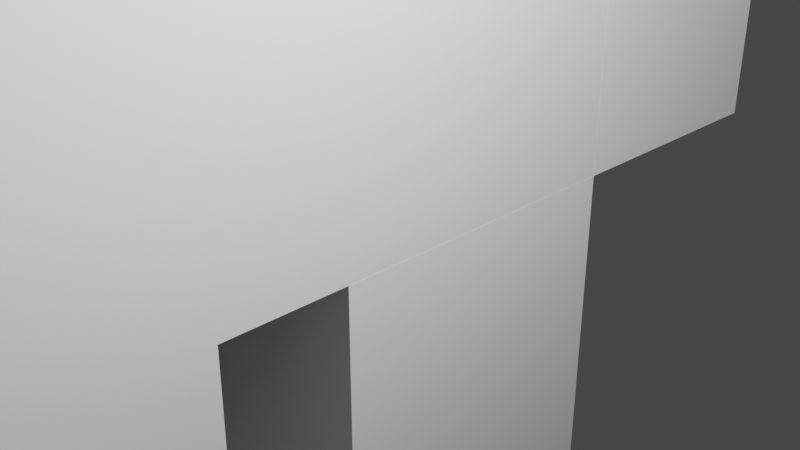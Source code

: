 # Source: Miner.blend  (saved by Blender 2.91.10; exported with 4.5.12 LTS)
import bpy
from mathutils import Matrix  # noqa: F401  (used for matrix-valued properties, if any)

bpy.ops.wm.read_factory_settings(use_empty=True)
scene = bpy.context.scene
scene.name = 'Scene'

# ---- collections
col_collection = bpy.data.collections.new('Collection'); scene.collection.children.link(col_collection)

# ---- world
world_world = bpy.data.worlds.new('World'); scene.world = world_world
world_world.use_nodes = True; world_world.node_tree.nodes.clear()
_N = world_world.node_tree.nodes; _L = world_world.node_tree.links
n0 = _N.new('ShaderNodeOutputWorld'); n0.name = 'World Output'; n0.location = (300, 300)
n1 = _N.new('ShaderNodeBackground'); n1.name = 'Background'; n1.location = (10, 300)
n1.inputs[0].default_value = (0.05088, 0.05088, 0.05088, 1.0)
_L.new(n1.outputs[0], n0.inputs[0])
n0.is_active_output = True
world_world.color = (0.05088, 0.05088, 0.05088)
world_world.use_sun_shadow = False
world_world.sun_shadow_jitter_overblur = 0.0

# ---- cameras
cam_camera = bpy.data.cameras.new('Camera')
cam_camera.clip_end = 100.0
cam_camera.ortho_scale = 7.314

# ---- lights
light_light = bpy.data.lights.new('Light', 'POINT')
light_light.transmission_factor = 0.0
light_light.energy = 1000.0
light_light.shadow_soft_size = 0.1
light_light.shadow_maximum_resolution = 0.006
light_light.use_absolute_resolution = True

# ---- meshes
me_w_rfel = bpy.data.meshes.new('Würfel')
me_w_rfel.from_pydata([(0.0, 0.0, -4.0), (0.0, 0.0, 4.0), (0.0, 8.0, -4.0), (0.0, 8.0, 4.0), (8.0, 0.0, -4.0), (8.0, 0.0, 4.0), (8.0, 8.0, -4.0), (8.0, 8.0, 4.0)], [], [(0, 1, 3, 2), (2, 3, 7, 6), (6, 7, 5, 4), (4, 5, 1, 0), (2, 6, 4, 0), (7, 3, 1, 5)])
_uv = me_w_rfel.uv_layers.new(name='UV-Map')
_uv.uv.foreach_set('vector', [0.2969, 0.875, 0.2969, 0.9375, 0.2344, 0.9375, 0.2344, 0.875, 0.2344, 0.875, 0.2344, 0.9375, 0.1719, 0.9375, 0.1719, 0.875, 0.4219, 0.875, 0.4219, 0.9375, 0.3594, 0.9375, 0.3594, 0.875, 0.3594, 0.875, 0.3594, 0.9375, 0.2969, 0.9375, 0.2969, 0.875, 0.2969, 0.9375, 0.2969, 1.0, 0.3594, 1.0, 0.3594, 0.9375, 0.2344, 1.0, 0.2344, 0.9375, 0.2969, 0.9375, 0.2969, 1.0])
me_w_rfel.use_remesh_fix_poles = True
me_w_rfel.use_remesh_preserve_attributes = False
me_w_rfel.use_mirror_vertex_groups = False
me_w_rfel.update()
me_w_rfel_001 = bpy.data.meshes.new('Würfel.001')
me_w_rfel_001.from_pydata([(2.0, -2.0, -6.0), (2.0, -2.0, 8.0), (2.0, 10.0, -6.0), (2.0, 10.0, 8.0), (7.0, -2.0, -6.0), (7.0, -2.0, 8.0), (7.0, 10.0, -6.0), (7.0, 10.0, 8.0)], [], [(0, 1, 3, 2), (2, 3, 7, 6), (6, 7, 5, 4), (4, 5, 1, 0), (2, 6, 4, 0), (7, 3, 1, 5)])
_uv = me_w_rfel_001.uv_layers.new(name='UV-Map')
_uv.uv.foreach_set('vector', [0.1328, 0.5859, 0.1328, 0.6953, 0.03906, 0.6953, 0.03906, 0.5859, 0.03906, 0.5859, 0.03906, 0.6953, 0.0, 0.6953, 0.0, 0.5859, 0.2656, 0.5859, 0.2656, 0.6953, 0.1719, 0.6953, 0.1719, 0.5859, 0.1719, 0.5859, 0.1719, 0.6953, 0.1328, 0.6953, 0.1328, 0.5859, 0.1328, 0.6953, 0.1328, 0.7344, 0.2266, 0.7344, 0.2266, 0.6953, 0.03906, 0.7344, 0.03906, 0.6953, 0.1328, 0.6953, 0.1328, 0.7344])
me_w_rfel_001.use_remesh_fix_poles = True
me_w_rfel_001.use_remesh_preserve_attributes = False
me_w_rfel_001.use_mirror_vertex_groups = False
me_w_rfel_001.update()
me_w_rfel_002 = bpy.data.meshes.new('Würfel.002')
me_w_rfel_002.from_pydata([(2.0, -2.0, -6.0), (2.0, -2.0, 8.0), (2.0, 3.0, -6.0), (2.0, 3.0, 8.0), (7.0, -2.0, -6.0), (7.0, -2.0, 8.0), (7.0, 3.0, -6.0), (7.0, 3.0, 8.0)], [], [(0, 1, 3, 2), (2, 3, 7, 6), (6, 7, 5, 4), (4, 5, 1, 0), (2, 6, 4, 0), (7, 3, 1, 5)])
_uv = me_w_rfel_002.uv_layers.new(name='UV-Map')
_uv.uv.foreach_set('vector', [0.4609, 0.4688, 0.4609, 0.5781, 0.4219, 0.5781, 0.4219, 0.4688, 0.4219, 0.4688, 0.4219, 0.5781, 0.3828, 0.5781, 0.3828, 0.4688, 0.5391, 0.4688, 0.5391, 0.5781, 0.5, 0.5781, 0.5, 0.4688, 0.5, 0.4688, 0.5, 0.5781, 0.4609, 0.5781, 0.4609, 0.4688, 0.4609, 0.5781, 0.4609, 0.6172, 0.5, 0.6172, 0.5, 0.5781, 0.4219, 0.6172, 0.4219, 0.5781, 0.4609, 0.5781, 0.4609, 0.6172])
me_w_rfel_002.use_remesh_fix_poles = True
me_w_rfel_002.use_remesh_preserve_attributes = False
me_w_rfel_002.use_mirror_vertex_groups = False
me_w_rfel_002.update()
me_w_rfel_003 = bpy.data.meshes.new('Würfel.003')
me_w_rfel_003.from_pydata([(2.0, -1.0, -6.0), (2.0, -1.0, 8.0), (2.0, 3.0, -6.0), (2.0, 3.0, 8.0), (7.0, -1.0, -6.0), (7.0, -1.0, 8.0), (7.0, 3.0, -6.0), (7.0, 3.0, 8.0)], [], [(0, 1, 3, 2), (2, 3, 7, 6), (6, 7, 5, 4), (4, 5, 1, 0), (2, 6, 4, 0), (7, 3, 1, 5)])
_uv = me_w_rfel_003.uv_layers.new(name='UV-Map')
_uv.uv.foreach_set('vector', [0.2109, 0.4375, 0.2109, 0.5469, 0.1797, 0.5469, 0.1797, 0.4375, 0.1797, 0.4375, 0.1797, 0.5469, 0.1406, 0.5469, 0.1406, 0.4375, 0.2812, 0.4375, 0.2812, 0.5469, 0.25, 0.5469, 0.25, 0.4375, 0.25, 0.4375, 0.25, 0.5469, 0.2109, 0.5469, 0.2109, 0.4375, 0.2109, 0.5469, 0.2109, 0.5859, 0.2422, 0.5859, 0.2422, 0.5469, 0.1797, 0.5859, 0.1797, 0.5469, 0.2109, 0.5469, 0.2109, 0.5859])
me_w_rfel_003.use_remesh_fix_poles = True
me_w_rfel_003.use_remesh_preserve_attributes = False
me_w_rfel_003.use_mirror_vertex_groups = False
me_w_rfel_003.update()
me_w_rfel_004 = bpy.data.meshes.new('Würfel.004')
me_w_rfel_004.from_pydata([(2.0, -2.0, -6.0), (2.0, -2.0, 8.0), (2.0, 2.0, -6.0), (2.0, 2.0, 8.0), (7.0, -2.0, -6.0), (7.0, -2.0, 8.0), (7.0, 2.0, -6.0), (7.0, 2.0, 8.0)], [], [(0, 1, 3, 2), (2, 3, 7, 6), (6, 7, 5, 4), (4, 5, 1, 0), (2, 6, 4, 0), (7, 3, 1, 5)])
_uv = me_w_rfel_004.uv_layers.new(name='UV-Map')
_uv.uv.foreach_set('vector', [0.07031, 0.4375, 0.07031, 0.5469, 0.03906, 0.5469, 0.03906, 0.4375, 0.03906, 0.4375, 0.03906, 0.5469, 0.0, 0.5469, 0.0, 0.4375, 0.1406, 0.4375, 0.1406, 0.5469, 0.1094, 0.5469, 0.1094, 0.4375, 0.1094, 0.4375, 0.1094, 0.5469, 0.07031, 0.5469, 0.07031, 0.4375, 0.07031, 0.5469, 0.07031, 0.5859, 0.1016, 0.5859, 0.1016, 0.5469, 0.03906, 0.5859, 0.03906, 0.5469, 0.07031, 0.5469, 0.07031, 0.5859])
me_w_rfel_004.use_remesh_fix_poles = True
me_w_rfel_004.use_remesh_preserve_attributes = False
me_w_rfel_004.use_mirror_vertex_groups = False
me_w_rfel_004.update()
me_w_rfel_005 = bpy.data.meshes.new('Würfel.005')
me_w_rfel_005.from_pydata([(2.0, -2.0, -6.0), (2.0, -2.0, 8.0), (2.0, 3.0, -6.0), (2.0, 3.0, 8.0), (7.0, -2.0, -6.0), (7.0, -2.0, 8.0), (7.0, 3.0, -6.0), (7.0, 3.0, 8.0)], [], [(0, 1, 3, 2), (2, 3, 7, 6), (6, 7, 5, 4), (4, 5, 1, 0), (2, 6, 4, 0), (7, 3, 1, 5)])
_uv = me_w_rfel_005.uv_layers.new(name='UV-Map')
_uv.uv.foreach_set('vector', [0.3438, 0.5859, 0.3438, 0.6953, 0.3047, 0.6953, 0.3047, 0.5859, 0.3047, 0.5859, 0.3047, 0.6953, 0.2656, 0.6953, 0.2656, 0.5859, 0.4219, 0.5859, 0.4219, 0.6953, 0.3828, 0.6953, 0.3828, 0.5859, 0.3828, 0.5859, 0.3828, 0.6953, 0.3438, 0.6953, 0.3438, 0.5859, 0.3438, 0.6953, 0.3438, 0.7344, 0.3828, 0.7344, 0.3828, 0.6953, 0.3047, 0.7344, 0.3047, 0.6953, 0.3438, 0.6953, 0.3438, 0.7344])
me_w_rfel_005.use_remesh_fix_poles = True
me_w_rfel_005.use_remesh_preserve_attributes = False
me_w_rfel_005.use_mirror_vertex_groups = False
me_w_rfel_005.update()
me_w_rfel_006 = bpy.data.meshes.new('Würfel.006')
me_w_rfel_006.from_pydata([(-8.0, -4.0, -5.0), (-8.0, -4.0, -3.0), (-8.0, 6.0, -5.0), (-8.0, 6.0, -3.0), (4.0, -4.0, -5.0), (4.0, -4.0, -3.0), (4.0, 6.0, -5.0), (4.0, 6.0, -3.0)], [], [(0, 1, 3, 2), (2, 3, 7, 6), (6, 7, 5, 4), (4, 5, 1, 0), (2, 6, 4, 0), (7, 3, 1, 5)])
_uv = me_w_rfel_006.uv_layers.new(name='UV-Map')
_uv.uv.foreach_set('vector', [0.1719, 0.7344, 0.1719, 0.75, 0.09375, 0.75, 0.09375, 0.7344, 0.09375, 0.7344, 0.09375, 0.75, 0.0, 0.75, 0.0, 0.7344, 0.3438, 0.7344, 0.3438, 0.75, 0.2656, 0.75, 0.2656, 0.7344, 0.2656, 0.7344, 0.2656, 0.75, 0.1719, 0.75, 0.1719, 0.7344, 0.1719, 0.75, 0.1719, 0.8438, 0.25, 0.8438, 0.25, 0.75, 0.09375, 0.8438, 0.09375, 0.75, 0.1719, 0.75, 0.1719, 0.8438])
me_w_rfel_006.use_remesh_fix_poles = True
me_w_rfel_006.use_remesh_preserve_attributes = False
me_w_rfel_006.use_mirror_vertex_groups = False
me_w_rfel_006.update()
me_w_rfel_007 = bpy.data.meshes.new('Würfel.007')
me_w_rfel_007.from_pydata([(-8.0, -2.0, -10.0), (-8.0, -2.0, -5.0), (-8.0, 4.0, -10.0), (-8.0, 4.0, -5.0), (1.0, -2.0, -10.0), (1.0, -2.0, -5.0), (1.0, 4.0, -10.0), (1.0, 4.0, -5.0)], [], [(0, 1, 3, 2), (2, 3, 7, 6), (6, 7, 5, 4), (4, 5, 1, 0), (2, 6, 4, 0), (7, 3, 1, 5)])
_uv = me_w_rfel_007.uv_layers.new(name='UV-Map')
_uv.uv.foreach_set('vector', [0.3672, 0.7656, 0.3672, 0.8047, 0.3203, 0.8047, 0.3203, 0.7656, 0.3203, 0.7656, 0.3203, 0.8047, 0.25, 0.8047, 0.25, 0.7656, 0.4844, 0.7656, 0.4844, 0.8047, 0.4375, 0.8047, 0.4375, 0.7656, 0.4375, 0.7656, 0.4375, 0.8047, 0.3672, 0.8047, 0.3672, 0.7656, 0.3672, 0.8047, 0.3672, 0.875, 0.4141, 0.875, 0.4141, 0.8047, 0.3203, 0.875, 0.3203, 0.8047, 0.3672, 0.8047, 0.3672, 0.875])
me_w_rfel_007.use_remesh_fix_poles = True
me_w_rfel_007.use_remesh_preserve_attributes = False
me_w_rfel_007.use_mirror_vertex_groups = False
me_w_rfel_007.update()
me_w_rfel_008 = bpy.data.meshes.new('Würfel.008')
me_w_rfel_008.from_pydata([(1.0, -1.0, -9.0), (1.0, -1.0, -6.0), (1.0, 3.0, -9.0), (1.0, 3.0, -6.0), (4.0, -1.0, -9.0), (4.0, -1.0, -6.0), (4.0, 3.0, -9.0), (4.0, 3.0, -6.0)], [], [(0, 1, 3, 2), (2, 3, 7, 6), (6, 7, 5, 4), (4, 5, 1, 0), (2, 6, 4, 0), (7, 3, 1, 5)])
_uv = me_w_rfel_008.uv_layers.new(name='UV-Map')
_uv.uv.foreach_set('vector', [0.4141, 0.9531, 0.4141, 0.9766, 0.3828, 0.9766, 0.3828, 0.9531, 0.3828, 0.9531, 0.3828, 0.9766, 0.3594, 0.9766, 0.3594, 0.9531, 0.4688, 0.9531, 0.4688, 0.9766, 0.4375, 0.9766, 0.4375, 0.9531, 0.4375, 0.9531, 0.4375, 0.9766, 0.4141, 0.9766, 0.4141, 0.9531, 0.4141, 0.9766, 0.4141, 1.0, 0.4453, 1.0, 0.4453, 0.9766, 0.3828, 1.0, 0.3828, 0.9766, 0.4141, 0.9766, 0.4141, 1.0])
me_w_rfel_008.use_remesh_fix_poles = True
me_w_rfel_008.use_remesh_preserve_attributes = False
me_w_rfel_008.use_mirror_vertex_groups = False
me_w_rfel_008.update()
me_w_rfel_009 = bpy.data.meshes.new('Würfel.009')
me_w_rfel_009.from_pydata([(-10.0, -1.0, 0.0), (-10.0, -1.0, 2.0), (-10.0, 1.0, 0.0), (-10.0, 1.0, 2.0), (8.0, -1.0, 0.0), (8.0, -1.0, 2.0), (8.0, 1.0, 0.0), (8.0, 1.0, 2.0)], [], [(0, 1, 3, 2), (2, 3, 7, 6), (6, 7, 5, 4), (4, 5, 1, 0), (2, 6, 4, 0), (7, 3, 1, 5)])
_uv = me_w_rfel_009.uv_layers.new(name='UV-Map')
_uv.uv.foreach_set('vector', [0.1562, 0.8438, 0.1562, 0.8594, 0.1406, 0.8594, 0.1406, 0.8438, 0.1406, 0.8438, 0.1406, 0.8594, 0.0, 0.8594, 0.0, 0.8438, 0.3125, 0.8438, 0.3125, 0.8594, 0.2969, 0.8594, 0.2969, 0.8438, 0.2969, 0.8438, 0.2969, 0.8594, 0.1562, 0.8594, 0.1562, 0.8438, 0.1562, 0.8594, 0.1562, 1.0, 0.1719, 1.0, 0.1719, 0.8594, 0.1406, 1.0, 0.1406, 0.8594, 0.1562, 0.8594, 0.1562, 1.0])
me_w_rfel_009.use_remesh_fix_poles = True
me_w_rfel_009.use_remesh_preserve_attributes = False
me_w_rfel_009.use_mirror_vertex_groups = False
me_w_rfel_009.update()
me_w_rfel_010 = bpy.data.meshes.new('Würfel.010')
me_w_rfel_010.from_pydata([(-10.0, -1.0, -7.0), (-10.0, -1.0, 9.0), (-10.0, 1.0, -7.0), (-10.0, 1.0, 9.0), (-8.0, -1.0, -7.0), (-8.0, -1.0, 9.0), (-8.0, 1.0, -7.0), (-8.0, 1.0, 9.0)], [], [(0, 1, 3, 2), (2, 3, 7, 6), (6, 7, 5, 4), (4, 5, 1, 0), (2, 6, 4, 0), (7, 3, 1, 5)])
_uv = me_w_rfel_010.uv_layers.new(name='UV-Map')
_uv.uv.foreach_set('vector', [0.03125, 0.8594, 0.03125, 0.9844, 0.01562, 0.9844, 0.01562, 0.8594, 0.01562, 0.8594, 0.01562, 0.9844, 0.0, 0.9844, 0.0, 0.8594, 0.0625, 0.8594, 0.0625, 0.9844, 0.04688, 0.9844, 0.04688, 0.8594, 0.04688, 0.8594, 0.04688, 0.9844, 0.03125, 0.9844, 0.03125, 0.8594, 0.03125, 0.9844, 0.03125, 1.0, 0.04688, 1.0, 0.04688, 0.9844, 0.01562, 1.0, 0.01562, 0.9844, 0.03125, 0.9844, 0.03125, 1.0])
me_w_rfel_010.use_remesh_fix_poles = True
me_w_rfel_010.use_remesh_preserve_attributes = False
me_w_rfel_010.use_mirror_vertex_groups = False
me_w_rfel_010.update()

# ---- objects
ob_cube_001 = bpy.data.objects.new('cube.001', me_w_rfel)
ob_cube_002 = bpy.data.objects.new('cube.002', me_w_rfel_001)
ob_cube_003 = bpy.data.objects.new('cube.003', me_w_rfel_002)
ob_cube_004 = bpy.data.objects.new('cube.004', me_w_rfel_003)
ob_cube_005 = bpy.data.objects.new('cube.005', me_w_rfel_004)
ob_cube_006 = bpy.data.objects.new('cube.006', me_w_rfel_005)
ob_cube_007 = bpy.data.objects.new('cube.007', me_w_rfel_006)
ob_cube_008 = bpy.data.objects.new('cube.008', me_w_rfel_007)
ob_cube_009 = bpy.data.objects.new('cube.009', me_w_rfel_008)
ob_cube_010 = bpy.data.objects.new('cube.010', me_w_rfel_009)
ob_cube = bpy.data.objects.new('cube', me_w_rfel_010)
ob_light = bpy.data.objects.new('Light', light_light)
ob_camera = bpy.data.objects.new('Camera', cam_camera)

# ---- transforms, parenting, visibility, modifiers, constraints
ob_cube_001.location = (-1.927, 2.036, 5.562)
ob_cube_001.rotation_euler = (0.0, 0.0, -1.569)
ob_cube_001.scale = (0.4874, 0.4874, 0.4874)
ob_cube_001.lineart.crease_threshold = 0.0
ob_cube_002.location = (-1.927, 2.09, -0.1025)
ob_cube_002.rotation_euler = (0.0, 0.0, -1.569)
ob_cube_002.scale = (0.4874, 0.4874, 0.4874)
ob_cube_002.lineart.crease_threshold = 0.0
ob_cube_003.location = (-1.927, 2.09, -6.926)
ob_cube_003.rotation_euler = (0.0, 0.0, -1.569)
ob_cube_003.scale = (0.4874, 0.4874, 0.4874)
ob_cube_003.lineart.crease_threshold = 0.0
ob_cube_004.location = (-4.364, 2.086, -0.1025)
ob_cube_004.rotation_euler = (0.0, 0.0, -1.569)
ob_cube_004.scale = (0.4874, 0.4874, 0.4874)
ob_cube_004.lineart.crease_threshold = 0.0
ob_cube_005.location = (3.922, 2.099, -0.1025)
ob_cube_005.rotation_euler = (0.0, 0.0, -1.569)
ob_cube_005.scale = (0.4874, 0.4874, 0.4874)
ob_cube_005.lineart.crease_threshold = 0.0
ob_cube_006.location = (1.485, 2.095, -6.926)
ob_cube_006.rotation_euler = (0.0, 0.0, -1.569)
ob_cube_006.scale = (0.4874, 0.4874, 0.4874)
ob_cube_006.lineart.crease_threshold = 0.0
ob_cube_007.location = (-0.4605, -0.6557, 9.007)
ob_cube_007.rotation_euler = (0.0, 0.0, -1.569)
ob_cube_007.scale = (0.4874, 0.4874, 0.4874)
ob_cube_007.lineart.crease_threshold = 0.0
ob_cube_008.location = (-0.4592, -1.511, 12.27)
ob_cube_008.rotation_euler = (0.0, 0.0, -1.569)
ob_cube_008.scale = (0.4874, 0.4874, 0.4874)
ob_cube_008.lineart.crease_threshold = 0.0
ob_cube_009.location = (-0.467, 3.731, 11.87)
ob_cube_009.rotation_euler = (0.0, 0.0, -1.569)
ob_cube_009.scale = (0.4874, 0.4874, 0.4874)
ob_cube_009.lineart.crease_threshold = 0.0
ob_cube_010.location = (-3.873, 0.103, -4.002)
ob_cube_010.rotation_euler = (0.0, 0.0, -1.569)
ob_cube_010.scale = (0.4874, 0.4874, 0.4874)
ob_cube_010.lineart.crease_threshold = 0.0
ob_cube.location = (-3.872, -0.8535, -4.002)
ob_cube.rotation_euler = (0.0, 0.0, -1.569)
ob_cube.scale = (0.5364, 0.5364, 0.5364)
ob_cube.lineart.crease_threshold = 0.0
ob_light.location = (0.5224, -4.279, 0.8254)
ob_light.rotation_euler = (0.6503, 0.05522, 0.2971)
ob_light.scale = (0.4874, 0.4874, 0.4874)
ob_light.lock_rotations_4d = False
ob_light.empty_display_type = 'ARROWS'
ob_light.color = (0.0, 0.0, 0.0, 0.0)
ob_light.lineart.crease_threshold = 0.0
ob_camera.location = (-3.341, -5.885, 0.3645)
ob_camera.rotation_euler = (1.109, -0.0, -0.7544)
ob_camera.scale = (0.4874, 0.4874, 0.4874)
ob_camera.lock_rotations_4d = False
ob_camera.empty_display_type = 'ARROWS'
ob_camera.color = (0.0, 0.0, 0.0, 0.0)
ob_camera.display_type = 'WIRE'
ob_camera.lineart.crease_threshold = 0.0

# ---- collection membership
scene.collection.objects.link(ob_cube_001)
scene.collection.objects.link(ob_cube_002)
scene.collection.objects.link(ob_cube_003)
scene.collection.objects.link(ob_cube_004)
scene.collection.objects.link(ob_cube_005)
scene.collection.objects.link(ob_cube_006)
scene.collection.objects.link(ob_cube_007)
scene.collection.objects.link(ob_cube_008)
scene.collection.objects.link(ob_cube_009)
scene.collection.objects.link(ob_cube_010)
scene.collection.objects.link(ob_cube)
col_collection.objects.link(ob_light)
col_collection.objects.link(ob_camera)

# ---- scene / render settings (as saved in the file)
scene.camera = ob_camera
scene.frame_start = 1; scene.frame_end = 250; scene.frame_set(1)
scene.render.engine = 'BLENDER_EEVEE_NEXT'
scene.cycles.use_denoising = False
scene.cycles.samples = 128
scene.cycles.sampling_pattern = 'TABULATED_SOBOL'
scene.cycles.use_adaptive_sampling = False
scene.cycles.use_light_tree = False
scene.view_settings.view_transform = 'Filmic'
bpy.context.view_layer.update()
